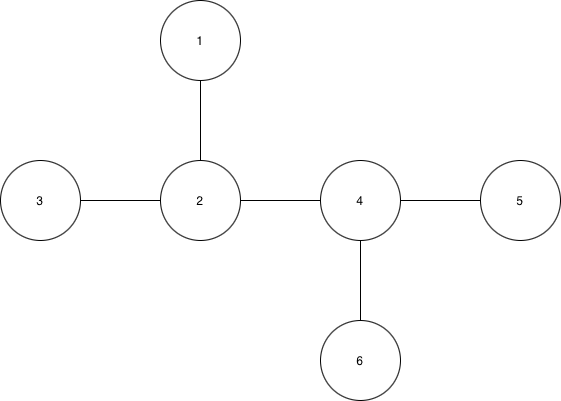

The diagram above was exported from draw.io. Its source (the exported page's mxGraphModel, read from the mxfile embedded in the PNG):
<mxGraphModel dx="830" dy="665" grid="1" gridSize="10" guides="1" tooltips="1" connect="1" arrows="1" fold="1" page="1" pageScale="1" pageWidth="827" pageHeight="1169" math="0" shadow="0">
  <root>
    <mxCell id="0" />
    <mxCell id="1" parent="0" />
    <mxCell id="0PkzMOA31HRd2rliSwL8-6" edge="1" parent="1" source="0PkzMOA31HRd2rliSwL8-1" style="edgeStyle=orthogonalEdgeStyle;rounded=0;orthogonalLoop=1;jettySize=auto;html=1;entryX=0;entryY=0.5;entryDx=0;entryDy=0;endArrow=none;endFill=0;" target="0PkzMOA31HRd2rliSwL8-2">
      <mxGeometry relative="1" as="geometry" />
    </mxCell>
    <mxCell id="0PkzMOA31HRd2rliSwL8-1" parent="1" style="ellipse;whiteSpace=wrap;html=1;aspect=fixed;" value="3" vertex="1">
      <mxGeometry height="80" width="80" x="160" y="160" as="geometry" />
    </mxCell>
    <mxCell id="0PkzMOA31HRd2rliSwL8-29" edge="1" parent="1" source="0PkzMOA31HRd2rliSwL8-2" style="edgeStyle=orthogonalEdgeStyle;rounded=0;orthogonalLoop=1;jettySize=auto;html=1;exitX=1;exitY=0.5;exitDx=0;exitDy=0;entryX=0;entryY=0.5;entryDx=0;entryDy=0;endArrow=none;endFill=0;" target="0PkzMOA31HRd2rliSwL8-3">
      <mxGeometry relative="1" as="geometry" />
    </mxCell>
    <mxCell id="0PkzMOA31HRd2rliSwL8-2" parent="1" style="ellipse;whiteSpace=wrap;html=1;aspect=fixed;" value="2" vertex="1">
      <mxGeometry height="80" width="80" x="320" y="160" as="geometry" />
    </mxCell>
    <mxCell id="0PkzMOA31HRd2rliSwL8-41" edge="1" parent="1" source="0PkzMOA31HRd2rliSwL8-3" style="edgeStyle=orthogonalEdgeStyle;rounded=0;orthogonalLoop=1;jettySize=auto;html=1;entryX=0;entryY=0.5;entryDx=0;entryDy=0;endArrow=none;endFill=0;" target="0PkzMOA31HRd2rliSwL8-28">
      <mxGeometry relative="1" as="geometry" />
    </mxCell>
    <mxCell id="EthvhUlXr9ttDn1AgMMK-2" edge="1" parent="1" source="0PkzMOA31HRd2rliSwL8-3" style="edgeStyle=orthogonalEdgeStyle;rounded=0;orthogonalLoop=1;jettySize=auto;html=1;exitX=0.5;exitY=1;exitDx=0;exitDy=0;endArrow=none;endFill=0;" target="EthvhUlXr9ttDn1AgMMK-1">
      <mxGeometry relative="1" as="geometry" />
    </mxCell>
    <mxCell id="0PkzMOA31HRd2rliSwL8-3" parent="1" style="ellipse;whiteSpace=wrap;html=1;aspect=fixed;" value="4" vertex="1">
      <mxGeometry height="80" width="80" x="480" y="160" as="geometry" />
    </mxCell>
    <mxCell id="0PkzMOA31HRd2rliSwL8-40" edge="1" parent="1" source="0PkzMOA31HRd2rliSwL8-4" style="edgeStyle=orthogonalEdgeStyle;rounded=0;orthogonalLoop=1;jettySize=auto;html=1;exitX=0.5;exitY=1;exitDx=0;exitDy=0;entryX=0.5;entryY=0;entryDx=0;entryDy=0;endArrow=none;endFill=0;" target="0PkzMOA31HRd2rliSwL8-2">
      <mxGeometry relative="1" as="geometry" />
    </mxCell>
    <mxCell id="0PkzMOA31HRd2rliSwL8-4" parent="1" style="ellipse;whiteSpace=wrap;html=1;aspect=fixed;" value="1" vertex="1">
      <mxGeometry height="80" width="80" x="320" as="geometry" />
    </mxCell>
    <mxCell id="0PkzMOA31HRd2rliSwL8-28" parent="1" style="ellipse;whiteSpace=wrap;html=1;aspect=fixed;" value="5" vertex="1">
      <mxGeometry height="80" width="80" x="640" y="160" as="geometry" />
    </mxCell>
    <mxCell id="EthvhUlXr9ttDn1AgMMK-1" parent="1" style="ellipse;whiteSpace=wrap;html=1;aspect=fixed;" value="6" vertex="1">
      <mxGeometry height="80" width="80" x="480" y="320" as="geometry" />
    </mxCell>
  </root>
</mxGraphModel>